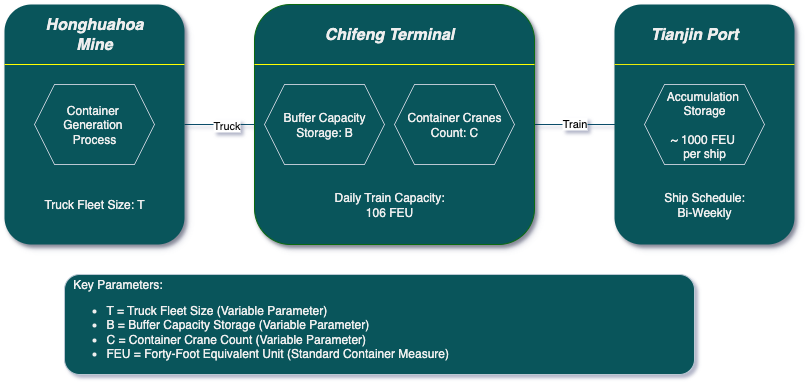

The diagram above was exported from draw.io. Its source (the exported page's mxGraphModel, read from the mxfile embedded in the PNG):
<mxGraphModel dx="976" dy="588" grid="0" gridSize="10" guides="1" tooltips="1" connect="1" arrows="1" fold="1" page="0" pageScale="1" pageWidth="850" pageHeight="1100" background="none" math="0" shadow="1">
  <root>
    <mxCell id="0" />
    <mxCell id="1" parent="0" />
    <mxCell id="dJOwGW3tWNi3DFBaM6LM-24" value="" style="edgeStyle=orthogonalEdgeStyle;rounded=0;orthogonalLoop=1;jettySize=auto;html=1;labelBackgroundColor=none;strokeColor=#0B4D6A;fontColor=default;" parent="1" source="dJOwGW3tWNi3DFBaM6LM-1" target="dJOwGW3tWNi3DFBaM6LM-16" edge="1">
      <mxGeometry relative="1" as="geometry" />
    </mxCell>
    <mxCell id="dJOwGW3tWNi3DFBaM6LM-25" value="Truck" style="edgeLabel;html=1;align=center;verticalAlign=middle;resizable=0;points=[];labelBackgroundColor=default;fontColor=#0D0D0D;" parent="dJOwGW3tWNi3DFBaM6LM-24" vertex="1" connectable="0">
      <mxGeometry x="0.025" relative="1" as="geometry">
        <mxPoint as="offset" />
      </mxGeometry>
    </mxCell>
    <mxCell id="dJOwGW3tWNi3DFBaM6LM-1" value="" style="rounded=1;whiteSpace=wrap;html=1;glass=0;shadow=1;strokeColor=none;labelBackgroundColor=none;fillColor=#09555B;fontColor=#EEEEEE;" parent="1" vertex="1">
      <mxGeometry x="20" y="100" width="180" height="240" as="geometry" />
    </mxCell>
    <mxCell id="dJOwGW3tWNi3DFBaM6LM-22" value="" style="edgeStyle=orthogonalEdgeStyle;rounded=0;orthogonalLoop=1;jettySize=auto;html=1;labelBackgroundColor=none;strokeColor=#0B4D6A;fontColor=default;" parent="1" source="dJOwGW3tWNi3DFBaM6LM-2" target="dJOwGW3tWNi3DFBaM6LM-17" edge="1">
      <mxGeometry relative="1" as="geometry" />
    </mxCell>
    <mxCell id="dJOwGW3tWNi3DFBaM6LM-28" value="Train" style="edgeLabel;html=1;align=center;verticalAlign=middle;resizable=0;points=[];strokeColor=#BAC8D3;fontColor=light-dark(#000000, #202020);fillColor=#09555B;" parent="dJOwGW3tWNi3DFBaM6LM-22" vertex="1" connectable="0">
      <mxGeometry x="-0.2909" y="2" relative="1" as="geometry">
        <mxPoint as="offset" />
      </mxGeometry>
    </mxCell>
    <mxCell id="dJOwGW3tWNi3DFBaM6LM-2" value="" style="rounded=1;whiteSpace=wrap;html=1;glass=0;shadow=1;strokeColor=light-dark(#0b6a11, #87c0d9);labelBackgroundColor=none;fillColor=#09555B;fontColor=#EEEEEE;" parent="1" vertex="1">
      <mxGeometry x="270" y="100" width="280" height="240" as="geometry" />
    </mxCell>
    <mxCell id="dJOwGW3tWNi3DFBaM6LM-3" value="" style="rounded=1;whiteSpace=wrap;html=1;glass=0;shadow=1;strokeColor=none;labelBackgroundColor=none;fillColor=#09555B;fontColor=#EEEEEE;" parent="1" vertex="1">
      <mxGeometry x="630" y="100" width="180" height="240" as="geometry" />
    </mxCell>
    <mxCell id="dJOwGW3tWNi3DFBaM6LM-9" value="" style="endArrow=none;html=1;rounded=0;exitX=0;exitY=0.25;exitDx=0;exitDy=0;entryX=1;entryY=0.25;entryDx=0;entryDy=0;labelBackgroundColor=none;strokeColor=light-dark(#FFFF00,#87C0D9);fontColor=default;" parent="1" source="dJOwGW3tWNi3DFBaM6LM-2" target="dJOwGW3tWNi3DFBaM6LM-2" edge="1">
      <mxGeometry width="50" height="50" relative="1" as="geometry">
        <mxPoint x="400" y="330" as="sourcePoint" />
        <mxPoint x="540" y="160" as="targetPoint" />
        <Array as="points" />
      </mxGeometry>
    </mxCell>
    <mxCell id="dJOwGW3tWNi3DFBaM6LM-10" value="" style="endArrow=none;html=1;rounded=0;exitX=0;exitY=0.25;exitDx=0;exitDy=0;entryX=1;entryY=0.25;entryDx=0;entryDy=0;labelBackgroundColor=none;strokeColor=light-dark(#e8ec09, #ededed);fontColor=default;" parent="1" source="dJOwGW3tWNi3DFBaM6LM-3" target="dJOwGW3tWNi3DFBaM6LM-3" edge="1">
      <mxGeometry width="50" height="50" relative="1" as="geometry">
        <mxPoint x="640" y="150" as="sourcePoint" />
        <mxPoint x="920" y="150" as="targetPoint" />
        <Array as="points" />
      </mxGeometry>
    </mxCell>
    <mxCell id="dJOwGW3tWNi3DFBaM6LM-11" value="" style="endArrow=none;html=1;rounded=0;exitX=0;exitY=0.25;exitDx=0;exitDy=0;entryX=1;entryY=0.25;entryDx=0;entryDy=0;labelBackgroundColor=none;strokeColor=#FFFF00;fontColor=default;" parent="1" source="dJOwGW3tWNi3DFBaM6LM-1" target="dJOwGW3tWNi3DFBaM6LM-1" edge="1">
      <mxGeometry width="50" height="50" relative="1" as="geometry">
        <mxPoint x="90" y="160" as="sourcePoint" />
        <mxPoint x="230" y="160" as="targetPoint" />
        <Array as="points" />
      </mxGeometry>
    </mxCell>
    <mxCell id="dJOwGW3tWNi3DFBaM6LM-12" value="Container&amp;nbsp;&lt;div&gt;Generation&amp;nbsp;&lt;/div&gt;&lt;div&gt;Process&lt;/div&gt;" style="shape=hexagon;perimeter=hexagonPerimeter2;whiteSpace=wrap;html=1;fixedSize=1;fillColor=none;labelBackgroundColor=none;strokeColor=#BAC8D3;fontColor=#EEEEEE;" parent="1" vertex="1">
      <mxGeometry x="50" y="180" width="120" height="80" as="geometry" />
    </mxCell>
    <mxCell id="dJOwGW3tWNi3DFBaM6LM-13" value="&lt;b&gt;&lt;i&gt;&lt;font style=&quot;font-size: 16px;&quot;&gt;Honghuahoa Mine&lt;/font&gt;&lt;/i&gt;&lt;/b&gt;" style="rounded=0;whiteSpace=wrap;html=1;strokeColor=none;labelBackgroundColor=none;fillColor=#09555B;fontColor=#EEEEEE;" parent="1" vertex="1">
      <mxGeometry x="50" y="110" width="120" height="40" as="geometry" />
    </mxCell>
    <mxCell id="dJOwGW3tWNi3DFBaM6LM-14" value="&lt;b&gt;&lt;i&gt;&lt;font style=&quot;font-size: 16px;&quot;&gt;Tianjin Port&lt;/font&gt;&lt;/i&gt;&lt;/b&gt;" style="rounded=0;whiteSpace=wrap;html=1;strokeColor=none;fillColor=none;labelBackgroundColor=none;fontColor=#EEEEEE;" parent="1" vertex="1">
      <mxGeometry x="650" y="110" width="120" height="40" as="geometry" />
    </mxCell>
    <mxCell id="dJOwGW3tWNi3DFBaM6LM-15" value="&lt;b&gt;&lt;i&gt;&lt;font style=&quot;font-size: 16px;&quot;&gt;Chifeng Terminal&lt;/font&gt;&lt;/i&gt;&lt;/b&gt;" style="rounded=0;whiteSpace=wrap;html=1;fillColor=none;strokeColor=none;labelBackgroundColor=none;fontColor=#EEEEEE;" parent="1" vertex="1">
      <mxGeometry x="290" y="110" width="230" height="40" as="geometry" />
    </mxCell>
    <mxCell id="dJOwGW3tWNi3DFBaM6LM-16" value="Buffer Capacity Storage: B" style="shape=hexagon;perimeter=hexagonPerimeter2;whiteSpace=wrap;html=1;fixedSize=1;fillColor=none;labelBackgroundColor=none;strokeColor=#BAC8D3;fontColor=#EEEEEE;" parent="1" vertex="1">
      <mxGeometry x="280" y="180" width="120" height="80" as="geometry" />
    </mxCell>
    <mxCell id="dJOwGW3tWNi3DFBaM6LM-17" value="&lt;div&gt;&lt;br&gt;&lt;/div&gt;Accumulation&amp;nbsp;&lt;div&gt;Storage&lt;/div&gt;&lt;div&gt;&lt;br&gt;&lt;/div&gt;&lt;div&gt;~ 1000 FEU&amp;nbsp;&lt;/div&gt;&lt;div&gt;per ship&lt;br&gt;&lt;div&gt;&lt;br&gt;&lt;/div&gt;&lt;/div&gt;" style="shape=hexagon;perimeter=hexagonPerimeter2;whiteSpace=wrap;html=1;fixedSize=1;fillColor=none;strokeColor=#BAC8D3;labelBackgroundColor=none;fontColor=#EEEEEE;" parent="1" vertex="1">
      <mxGeometry x="660" y="180" width="120" height="80" as="geometry" />
    </mxCell>
    <mxCell id="dJOwGW3tWNi3DFBaM6LM-18" value="Container Cranes Count: C" style="shape=hexagon;perimeter=hexagonPerimeter2;whiteSpace=wrap;html=1;fixedSize=1;fillColor=none;labelBackgroundColor=none;strokeColor=#BAC8D3;fontColor=#EEEEEE;" parent="1" vertex="1">
      <mxGeometry x="410" y="180" width="120" height="80" as="geometry" />
    </mxCell>
    <mxCell id="dJOwGW3tWNi3DFBaM6LM-19" value="Daily Train Capacity:&lt;div&gt;106 FEU&lt;/div&gt;" style="rounded=0;whiteSpace=wrap;html=1;strokeColor=none;labelBackgroundColor=none;fillColor=#09555B;fontColor=#EEEEEE;" parent="1" vertex="1">
      <mxGeometry x="345" y="270" width="120" height="60" as="geometry" />
    </mxCell>
    <mxCell id="dJOwGW3tWNi3DFBaM6LM-20" value="Truck Fleet Size: T" style="rounded=0;whiteSpace=wrap;html=1;strokeColor=none;glass=0;labelBackgroundColor=none;fillColor=#09555B;fontColor=#EEEEEE;" parent="1" vertex="1">
      <mxGeometry x="50" y="270" width="120" height="60" as="geometry" />
    </mxCell>
    <mxCell id="dJOwGW3tWNi3DFBaM6LM-21" value="Ship Schedule:&lt;div&gt;Bi-Weekly&lt;/div&gt;" style="rounded=0;whiteSpace=wrap;html=1;strokeColor=none;labelBackgroundColor=none;fillColor=#09555B;fontColor=#EEEEEE;" parent="1" vertex="1">
      <mxGeometry x="660" y="270" width="120" height="60" as="geometry" />
    </mxCell>
    <mxCell id="dJOwGW3tWNi3DFBaM6LM-27" value="&amp;nbsp; Key Parameters:&lt;div&gt;&lt;ul&gt;&lt;li&gt;T = Truck Fleet Size (Variable Parameter)&lt;/li&gt;&lt;li&gt;B = Buffer Capacity Storage (Variable Parameter)&amp;nbsp;&lt;/li&gt;&lt;li&gt;C = Container Crane Count (Variable Parameter)&lt;/li&gt;&lt;li&gt;FEU = Forty-Foot Equivalent Unit (Standard Container Measure)&lt;/li&gt;&lt;/ul&gt;&lt;/div&gt;" style="rounded=1;whiteSpace=wrap;html=1;align=left;labelBackgroundColor=none;fillColor=#09555B;strokeColor=#BAC8D3;fontColor=#EEEEEE;" parent="1" vertex="1">
      <mxGeometry x="80" y="370" width="630" height="100" as="geometry" />
    </mxCell>
  </root>
</mxGraphModel>